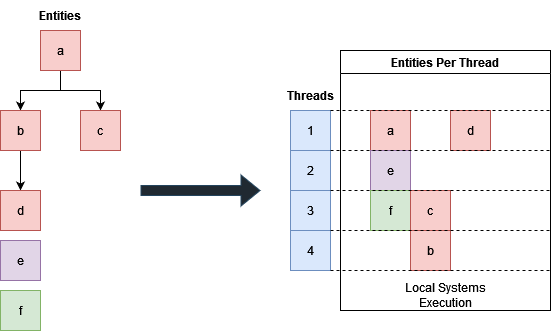

The diagram above was exported from draw.io. Its source (the exported page's mxGraphModel, read from the mxfile embedded in the PNG):
<mxGraphModel dx="680" dy="335" grid="1" gridSize="10" guides="1" tooltips="1" connect="1" arrows="1" fold="1" page="1" pageScale="1" pageWidth="827" pageHeight="1169" background="none" math="0" shadow="0">
  <root>
    <mxCell id="0" />
    <mxCell id="1" parent="0" />
    <mxCell id="hhd-kmqLMUDWGTWrGVr0-5" style="edgeStyle=orthogonalEdgeStyle;rounded=0;orthogonalLoop=1;jettySize=auto;html=1;exitX=0.5;exitY=1;exitDx=0;exitDy=0;entryX=0.5;entryY=0;entryDx=0;entryDy=0;" parent="1" source="hhd-kmqLMUDWGTWrGVr0-1" target="hhd-kmqLMUDWGTWrGVr0-2" edge="1">
      <mxGeometry relative="1" as="geometry" />
    </mxCell>
    <mxCell id="hhd-kmqLMUDWGTWrGVr0-6" style="edgeStyle=orthogonalEdgeStyle;rounded=0;orthogonalLoop=1;jettySize=auto;html=1;exitX=0.5;exitY=1;exitDx=0;exitDy=0;entryX=0.5;entryY=0;entryDx=0;entryDy=0;" parent="1" source="hhd-kmqLMUDWGTWrGVr0-1" target="hhd-kmqLMUDWGTWrGVr0-3" edge="1">
      <mxGeometry relative="1" as="geometry" />
    </mxCell>
    <mxCell id="hhd-kmqLMUDWGTWrGVr0-1" value="a" style="whiteSpace=wrap;html=1;aspect=fixed;fillColor=#f8cecc;strokeColor=#b85450;" parent="1" vertex="1">
      <mxGeometry x="70" y="120" width="40" height="40" as="geometry" />
    </mxCell>
    <mxCell id="hhd-kmqLMUDWGTWrGVr0-7" style="edgeStyle=orthogonalEdgeStyle;rounded=0;orthogonalLoop=1;jettySize=auto;html=1;exitX=0.5;exitY=1;exitDx=0;exitDy=0;entryX=0.5;entryY=0;entryDx=0;entryDy=0;" parent="1" source="hhd-kmqLMUDWGTWrGVr0-2" target="hhd-kmqLMUDWGTWrGVr0-4" edge="1">
      <mxGeometry relative="1" as="geometry" />
    </mxCell>
    <mxCell id="hhd-kmqLMUDWGTWrGVr0-2" value="b" style="whiteSpace=wrap;html=1;aspect=fixed;fillColor=#f8cecc;strokeColor=#b85450;" parent="1" vertex="1">
      <mxGeometry x="30" y="200" width="40" height="40" as="geometry" />
    </mxCell>
    <mxCell id="hhd-kmqLMUDWGTWrGVr0-3" value="c" style="whiteSpace=wrap;html=1;aspect=fixed;fillColor=#f8cecc;strokeColor=#b85450;" parent="1" vertex="1">
      <mxGeometry x="110" y="200" width="40" height="40" as="geometry" />
    </mxCell>
    <mxCell id="hhd-kmqLMUDWGTWrGVr0-4" value="d" style="whiteSpace=wrap;html=1;aspect=fixed;fillColor=#f8cecc;strokeColor=#b85450;" parent="1" vertex="1">
      <mxGeometry x="30" y="280" width="40" height="40" as="geometry" />
    </mxCell>
    <mxCell id="hhd-kmqLMUDWGTWrGVr0-8" value="e" style="whiteSpace=wrap;html=1;aspect=fixed;fillColor=#e1d5e7;strokeColor=#9673a6;" parent="1" vertex="1">
      <mxGeometry x="30" y="330" width="40" height="40" as="geometry" />
    </mxCell>
    <mxCell id="hhd-kmqLMUDWGTWrGVr0-9" value="f" style="whiteSpace=wrap;html=1;aspect=fixed;fillColor=#d5e8d4;strokeColor=#82b366;" parent="1" vertex="1">
      <mxGeometry x="30" y="380" width="40" height="40" as="geometry" />
    </mxCell>
    <mxCell id="hhd-kmqLMUDWGTWrGVr0-11" value="Entities Per Thread" style="swimlane;whiteSpace=wrap;html=1;" parent="1" vertex="1">
      <mxGeometry x="370" y="140" width="210" height="260" as="geometry" />
    </mxCell>
    <mxCell id="hhd-kmqLMUDWGTWrGVr0-28" value="a" style="whiteSpace=wrap;html=1;aspect=fixed;fillColor=#f8cecc;strokeColor=#b85450;" parent="hhd-kmqLMUDWGTWrGVr0-11" vertex="1">
      <mxGeometry x="30" y="60" width="40" height="40" as="geometry" />
    </mxCell>
    <mxCell id="hhd-kmqLMUDWGTWrGVr0-29" value="e" style="whiteSpace=wrap;html=1;aspect=fixed;fillColor=#e1d5e7;strokeColor=#9673a6;" parent="hhd-kmqLMUDWGTWrGVr0-11" vertex="1">
      <mxGeometry x="30" y="100" width="40" height="40" as="geometry" />
    </mxCell>
    <mxCell id="hhd-kmqLMUDWGTWrGVr0-30" value="f" style="whiteSpace=wrap;html=1;aspect=fixed;fillColor=#d5e8d4;strokeColor=#82b366;" parent="hhd-kmqLMUDWGTWrGVr0-11" vertex="1">
      <mxGeometry x="30" y="140" width="40" height="40" as="geometry" />
    </mxCell>
    <mxCell id="hhd-kmqLMUDWGTWrGVr0-31" value="b" style="whiteSpace=wrap;html=1;aspect=fixed;fillColor=#f8cecc;strokeColor=#b85450;" parent="hhd-kmqLMUDWGTWrGVr0-11" vertex="1">
      <mxGeometry x="70" y="180" width="40" height="40" as="geometry" />
    </mxCell>
    <mxCell id="hhd-kmqLMUDWGTWrGVr0-32" value="c" style="whiteSpace=wrap;html=1;aspect=fixed;fillColor=#f8cecc;strokeColor=#b85450;" parent="hhd-kmqLMUDWGTWrGVr0-11" vertex="1">
      <mxGeometry x="70" y="140" width="40" height="40" as="geometry" />
    </mxCell>
    <mxCell id="hhd-kmqLMUDWGTWrGVr0-33" value="d" style="whiteSpace=wrap;html=1;aspect=fixed;fillColor=#f8cecc;strokeColor=#b85450;" parent="hhd-kmqLMUDWGTWrGVr0-11" vertex="1">
      <mxGeometry x="110" y="60" width="40" height="40" as="geometry" />
    </mxCell>
    <mxCell id="hhd-kmqLMUDWGTWrGVr0-34" value="Local Systems Execution" style="text;html=1;strokeColor=none;fillColor=none;align=center;verticalAlign=middle;whiteSpace=wrap;rounded=0;" parent="hhd-kmqLMUDWGTWrGVr0-11" vertex="1">
      <mxGeometry x="62.5" y="230" width="85" height="30" as="geometry" />
    </mxCell>
    <mxCell id="hhd-kmqLMUDWGTWrGVr0-12" value="1" style="whiteSpace=wrap;html=1;aspect=fixed;fillColor=#dae8fc;strokeColor=#6c8ebf;" parent="1" vertex="1">
      <mxGeometry x="320" y="200" width="40" height="40" as="geometry" />
    </mxCell>
    <mxCell id="hhd-kmqLMUDWGTWrGVr0-13" value="2" style="whiteSpace=wrap;html=1;aspect=fixed;fillColor=#dae8fc;strokeColor=#6c8ebf;" parent="1" vertex="1">
      <mxGeometry x="320" y="240" width="40" height="40" as="geometry" />
    </mxCell>
    <mxCell id="hhd-kmqLMUDWGTWrGVr0-14" value="3" style="whiteSpace=wrap;html=1;aspect=fixed;fillColor=#dae8fc;strokeColor=#6c8ebf;" parent="1" vertex="1">
      <mxGeometry x="320" y="280" width="40" height="40" as="geometry" />
    </mxCell>
    <mxCell id="hhd-kmqLMUDWGTWrGVr0-24" value="" style="endArrow=none;dashed=1;html=1;rounded=0;exitX=1;exitY=1;exitDx=0;exitDy=0;" parent="1" source="hhd-kmqLMUDWGTWrGVr0-13" edge="1">
      <mxGeometry width="50" height="50" relative="1" as="geometry">
        <mxPoint x="460" y="290" as="sourcePoint" />
        <mxPoint x="580" y="280" as="targetPoint" />
      </mxGeometry>
    </mxCell>
    <mxCell id="hhd-kmqLMUDWGTWrGVr0-15" value="4" style="whiteSpace=wrap;html=1;aspect=fixed;fillColor=#dae8fc;strokeColor=#6c8ebf;" parent="1" vertex="1">
      <mxGeometry x="320" y="320" width="40" height="40" as="geometry" />
    </mxCell>
    <mxCell id="hhd-kmqLMUDWGTWrGVr0-16" value="&lt;b&gt;Threads&lt;/b&gt;" style="text;html=1;strokeColor=none;fillColor=none;align=center;verticalAlign=middle;whiteSpace=wrap;rounded=0;" parent="1" vertex="1">
      <mxGeometry x="310" y="170" width="60" height="30" as="geometry" />
    </mxCell>
    <mxCell id="hhd-kmqLMUDWGTWrGVr0-18" value="&lt;b&gt;Entities&lt;/b&gt;" style="text;html=1;strokeColor=none;fillColor=none;align=center;verticalAlign=middle;whiteSpace=wrap;rounded=0;" parent="1" vertex="1">
      <mxGeometry x="60" y="90" width="60" height="30" as="geometry" />
    </mxCell>
    <mxCell id="hhd-kmqLMUDWGTWrGVr0-20" value="" style="shape=flexArrow;endArrow=classic;html=1;rounded=0;fillColor=#202931;strokeColor=#23445d;" parent="1" edge="1">
      <mxGeometry width="50" height="50" relative="1" as="geometry">
        <mxPoint x="170" y="280" as="sourcePoint" />
        <mxPoint x="290" y="280" as="targetPoint" />
      </mxGeometry>
    </mxCell>
    <mxCell id="hhd-kmqLMUDWGTWrGVr0-21" value="" style="endArrow=none;dashed=1;html=1;rounded=0;exitX=1;exitY=0;exitDx=0;exitDy=0;" parent="1" source="hhd-kmqLMUDWGTWrGVr0-13" edge="1">
      <mxGeometry width="50" height="50" relative="1" as="geometry">
        <mxPoint x="390" y="290" as="sourcePoint" />
        <mxPoint x="580" y="240" as="targetPoint" />
      </mxGeometry>
    </mxCell>
    <mxCell id="hhd-kmqLMUDWGTWrGVr0-23" value="" style="endArrow=none;dashed=1;html=1;rounded=0;exitX=1;exitY=0;exitDx=0;exitDy=0;" parent="1" source="hhd-kmqLMUDWGTWrGVr0-12" edge="1">
      <mxGeometry width="50" height="50" relative="1" as="geometry">
        <mxPoint x="390" y="290" as="sourcePoint" />
        <mxPoint x="580" y="200" as="targetPoint" />
      </mxGeometry>
    </mxCell>
    <mxCell id="hhd-kmqLMUDWGTWrGVr0-26" value="" style="endArrow=none;dashed=1;html=1;rounded=0;exitX=1;exitY=1;exitDx=0;exitDy=0;" parent="1" source="hhd-kmqLMUDWGTWrGVr0-14" edge="1">
      <mxGeometry width="50" height="50" relative="1" as="geometry">
        <mxPoint x="460" y="290" as="sourcePoint" />
        <mxPoint x="580" y="320" as="targetPoint" />
      </mxGeometry>
    </mxCell>
    <mxCell id="hhd-kmqLMUDWGTWrGVr0-27" value="" style="endArrow=none;dashed=1;html=1;rounded=0;exitX=1;exitY=1;exitDx=0;exitDy=0;" parent="1" source="hhd-kmqLMUDWGTWrGVr0-15" edge="1">
      <mxGeometry width="50" height="50" relative="1" as="geometry">
        <mxPoint x="460" y="290" as="sourcePoint" />
        <mxPoint x="580" y="360" as="targetPoint" />
      </mxGeometry>
    </mxCell>
  </root>
</mxGraphModel>